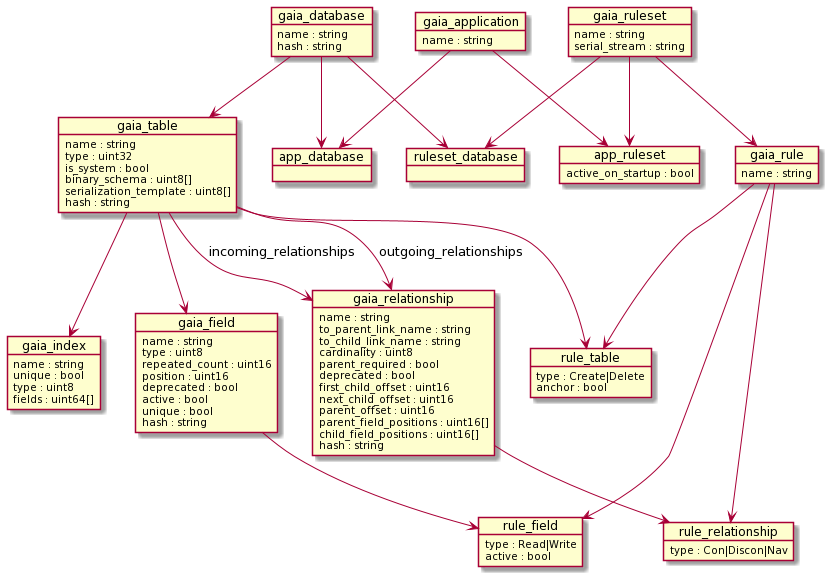

The diagram above was rendered by PlantUML. Its source (embedded in the PNG):
@startuml
object gaia_database {
  name : string
  hash : string
}
object gaia_table {
  name : string
  type : uint32
  is_system : bool
  binary_schema : uint8[]
  serialization_template : uint8[]
  hash : string
}
object gaia_field {
  name : string
  type : uint8
  repeated_count : uint16
  position : uint16
  deprecated : bool
  active : bool
  unique : bool
  hash : string
}
object gaia_relationship {
  name : string
  to_parent_link_name : string
  to_child_link_name : string
  cardinality : uint8
  parent_required : bool
  deprecated : bool
  first_child_offset : uint16
  next_child_offset : uint16
  parent_offset : uint16
  parent_field_positions : uint16[]
  child_field_positions : uint16[]
  hash : string
}
object gaia_application {
  name : string
}
object gaia_ruleset {
  name : string
  serial_stream : string
}
object gaia_rule {
  name : string
}
object gaia_index {
  name : string
  unique : bool
  type : uint8
  fields : uint64[]
}
object app_database {
}
object ruleset_database {
}
object app_ruleset {
  active_on_startup : bool
}
object rule_table {
  type : Create|Delete
  anchor : bool
}
object rule_field {
  type : Read|Write
  active : bool
}
object rule_relationship {
  type : Con|Discon|Nav
}
gaia_database --> gaia_table
gaia_table --> gaia_relationship : outgoing_relationships
gaia_table --> gaia_relationship : incoming_relationships
gaia_table --> gaia_field
gaia_table --> gaia_index
gaia_ruleset --> gaia_rule
gaia_database --> app_database
gaia_application --> app_database
gaia_ruleset --> ruleset_database
gaia_database --> ruleset_database
gaia_application --> app_ruleset
gaia_ruleset --> app_ruleset
gaia_table --> rule_table
gaia_rule --> rule_table
gaia_field --> rule_field
gaia_rule --> rule_field
gaia_relationship --> rule_relationship
gaia_rule --> rule_relationship
@enduml